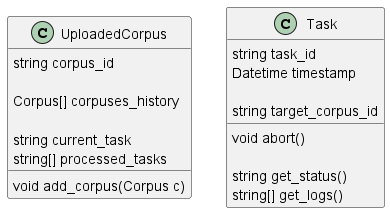

The diagram above was rendered by PlantUML. Its source (embedded in the PNG):
@startuml

class UploadedCorpus {
	string corpus_id

	Corpus[] corpuses_history

	string current_task
	string[] processed_tasks
	
	void add_corpus(Corpus c)
}

class Task {
	string task_id
	Datetime timestamp

	string target_corpus_id

	void abort()

	string get_status()
	string[] get_logs()
}

@enduml